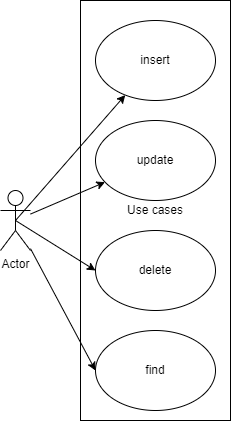

The diagram above was exported from draw.io. Its source (the exported page's mxGraphModel, read from the mxfile embedded in the PNG):
<mxGraphModel dx="460" dy="695" grid="1" gridSize="10" guides="1" tooltips="1" connect="1" arrows="1" fold="1" page="1" pageScale="1" pageWidth="850" pageHeight="1100" math="0" shadow="0">
  <root>
    <mxCell id="0" />
    <mxCell id="1" parent="0" />
    <mxCell id="3p5itqh_T8ffqiqVdCxv-1" value="Actor" style="shape=umlActor;verticalLabelPosition=bottom;verticalAlign=top;html=1;outlineConnect=0;" vertex="1" parent="1">
      <mxGeometry x="70" y="310" width="30" height="60" as="geometry" />
    </mxCell>
    <mxCell id="3p5itqh_T8ffqiqVdCxv-2" value="Use cases" style="rounded=0;whiteSpace=wrap;html=1;" vertex="1" parent="1">
      <mxGeometry x="150" y="120" width="150" height="420" as="geometry" />
    </mxCell>
    <mxCell id="3p5itqh_T8ffqiqVdCxv-3" value="insert" style="ellipse;whiteSpace=wrap;html=1;" vertex="1" parent="1">
      <mxGeometry x="165" y="140" width="120" height="80" as="geometry" />
    </mxCell>
    <mxCell id="3p5itqh_T8ffqiqVdCxv-5" value="update" style="ellipse;whiteSpace=wrap;html=1;" vertex="1" parent="1">
      <mxGeometry x="165" y="240" width="120" height="80" as="geometry" />
    </mxCell>
    <mxCell id="3p5itqh_T8ffqiqVdCxv-6" value="delete" style="ellipse;whiteSpace=wrap;html=1;" vertex="1" parent="1">
      <mxGeometry x="165" y="350" width="120" height="80" as="geometry" />
    </mxCell>
    <mxCell id="3p5itqh_T8ffqiqVdCxv-7" value="find" style="ellipse;whiteSpace=wrap;html=1;" vertex="1" parent="1">
      <mxGeometry x="165" y="450" width="120" height="80" as="geometry" />
    </mxCell>
    <mxCell id="3p5itqh_T8ffqiqVdCxv-9" value="" style="endArrow=classic;html=1;rounded=0;exitX=0.5;exitY=0.5;exitDx=0;exitDy=0;exitPerimeter=0;" edge="1" parent="1" source="3p5itqh_T8ffqiqVdCxv-1" target="3p5itqh_T8ffqiqVdCxv-3">
      <mxGeometry width="50" height="50" relative="1" as="geometry">
        <mxPoint x="210" y="410" as="sourcePoint" />
        <mxPoint x="260" y="360" as="targetPoint" />
      </mxGeometry>
    </mxCell>
    <mxCell id="3p5itqh_T8ffqiqVdCxv-10" value="" style="endArrow=classic;html=1;rounded=0;" edge="1" parent="1" source="3p5itqh_T8ffqiqVdCxv-1" target="3p5itqh_T8ffqiqVdCxv-5">
      <mxGeometry width="50" height="50" relative="1" as="geometry">
        <mxPoint x="210" y="410" as="sourcePoint" />
        <mxPoint x="260" y="360" as="targetPoint" />
      </mxGeometry>
    </mxCell>
    <mxCell id="3p5itqh_T8ffqiqVdCxv-11" value="" style="endArrow=classic;html=1;rounded=0;exitX=0.5;exitY=0.5;exitDx=0;exitDy=0;exitPerimeter=0;entryX=0;entryY=0.5;entryDx=0;entryDy=0;" edge="1" parent="1" source="3p5itqh_T8ffqiqVdCxv-1" target="3p5itqh_T8ffqiqVdCxv-6">
      <mxGeometry width="50" height="50" relative="1" as="geometry">
        <mxPoint x="210" y="410" as="sourcePoint" />
        <mxPoint x="260" y="360" as="targetPoint" />
      </mxGeometry>
    </mxCell>
    <mxCell id="3p5itqh_T8ffqiqVdCxv-12" value="" style="endArrow=classic;html=1;rounded=0;entryX=0;entryY=0.5;entryDx=0;entryDy=0;" edge="1" parent="1" source="3p5itqh_T8ffqiqVdCxv-1" target="3p5itqh_T8ffqiqVdCxv-7">
      <mxGeometry width="50" height="50" relative="1" as="geometry">
        <mxPoint x="210" y="410" as="sourcePoint" />
        <mxPoint x="260" y="360" as="targetPoint" />
      </mxGeometry>
    </mxCell>
  </root>
</mxGraphModel>